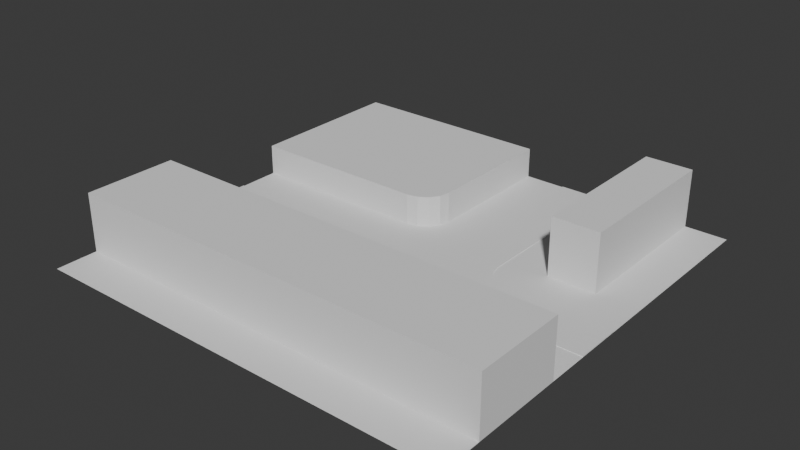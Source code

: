 # Source: enviropment.blend  (saved by Blender 5.1.30; exported with 4.5.12 LTS)
import bpy
from mathutils import Matrix  # noqa: F401  (used for matrix-valued properties, if any)

bpy.ops.wm.read_factory_settings(use_empty=True)
scene = bpy.context.scene
scene.name = 'Scene'

# ---- collections
col_collection = bpy.data.collections.new('Collection'); scene.collection.children.link(col_collection)

# ---- world
world_world = bpy.data.worlds.new('World'); scene.world = world_world
world_world.use_nodes = True; world_world.node_tree.nodes.clear()
_N = world_world.node_tree.nodes; _L = world_world.node_tree.links
n0 = _N.new('ShaderNodeOutputWorld'); n0.name = 'World Output'; n0.location = (200, 100)
n1 = _N.new('ShaderNodeBackground'); n1.name = 'Background'; n1.location = (-200, 100)
n1.inputs[0].default_value = (0.05088, 0.05088, 0.05088, 1.0)
_L.new(n1.outputs[0], n0.inputs[0])
n0.is_active_output = True
world_world.color = (0.05088, 0.05088, 0.05088)
world_world.sun_shadow_jitter_overblur = 0.0

# ---- meshes
me_plane = bpy.data.meshes.new('Plane')
me_plane.from_pydata([(-1.0, -1.0, 0.0), (1.0, -1.0, 0.0), (-1.0, 1.0, 0.0), (1.0, 1.0, 0.0)], [], [(0, 1, 3, 2)])
_uv = me_plane.uv_layers.new(name='UVMap')
_uv.uv.foreach_set('vector', [0.0, 0.0, 1.0, 0.0, 1.0, 1.0, 0.0, 1.0])
me_plane.update()
me_cube_006 = bpy.data.meshes.new('Cube.006')
me_cube_006.from_pydata([(-53.44, -17.08, -5.466), (-53.44, -17.08, 5.466), (-53.44, 41.31, -5.466), (-53.44, 41.31, 5.466), (21.12, 41.31, -5.466), (21.12, 41.31, 5.466), (21.12, -7.081, -5.466), (11.12, -17.08, -5.466), (20.36, -10.91, -5.466), (18.19, -14.15, -5.466), (14.95, -16.32, -5.466), (11.12, -17.08, 5.466), (21.12, -7.081, 5.466), (14.95, -16.32, 5.466), (18.19, -14.15, 5.466), (20.36, -10.91, 5.466)], [], [(0, 1, 3, 2), (2, 3, 5, 4), (11, 7, 10, 13), (13, 10, 9, 14), (14, 9, 8, 15), (15, 8, 6, 12), (2, 4, 6, 8, 9, 10, 7, 0), (4, 5, 12, 6), (7, 11, 1, 0), (5, 3, 1, 11, 13, 14, 15, 12)])
_uv = me_cube_006.uv_layers.new(name='UVMap')
_uv.uv.foreach_set('vector', [0.375, 0.0, 0.625, 0.0, 0.625, 0.25, 0.375, 0.25, 0.375, 0.25, 0.625, 0.25, 0.625, 0.5, 0.375, 0.5, 0.6516, 0.8033, 0.3484, 0.8033, 0.3586, 0.78, 0.6414, 0.78, 0.6414, 0.78, 0.3586, 0.78, 0.3672, 0.7391, 0.6328, 0.7391, 0.6328, 0.7391, 0.3672, 0.7391, 0.373, 0.6808, 0.627, 0.6808, 0.627, 0.6808, 0.373, 0.6808, 0.375, 0.6379, 0.625, 0.6379, 0.125, 0.5, 0.375, 0.5, 0.375, 0.6379, 0.373, 0.6808, 0.3672, 0.7391, 0.3586, 0.78, 0.3484, 0.8033, 0.125, 0.75, 0.375, 0.5, 0.625, 0.5, 0.625, 0.6379, 0.375, 0.6379, 0.3484, 0.8033, 0.6516, 0.8033, 0.625, 1.0, 0.375, 1.0, 0.625, 0.5, 0.875, 0.5, 0.875, 0.75, 0.6516, 0.8033, 0.6414, 0.78, 0.6328, 0.7391, 0.627, 0.6808, 0.625, 0.6379])
me_cube_006.update()
me_cube_007 = bpy.data.meshes.new('Cube.007')
me_cube_007.from_pydata([(-29.2, -8.538, -10.47), (-29.2, -8.538, 10.47), (-29.2, 8.538, -10.47), (-29.2, 8.538, 10.47), (29.2, -8.538, -10.47), (29.2, -8.538, 10.47), (29.2, 8.538, -10.47), (29.2, 8.538, 10.47)], [], [(0, 1, 3, 2), (2, 3, 7, 6), (6, 7, 5, 4), (4, 5, 1, 0), (2, 6, 4, 0), (7, 3, 1, 5)])
_uv = me_cube_007.uv_layers.new(name='UVMap')
_uv.uv.foreach_set('vector', [0.375, 0.0, 0.625, 0.0, 0.625, 0.25, 0.375, 0.25, 0.375, 0.25, 0.625, 0.25, 0.625, 0.5, 0.375, 0.5, 0.375, 0.5, 0.625, 0.5, 0.625, 0.75, 0.375, 0.75, 0.375, 0.75, 0.625, 0.75, 0.625, 1.0, 0.375, 1.0, 0.125, 0.5, 0.375, 0.5, 0.375, 0.75, 0.125, 0.75, 0.625, 0.5, 0.875, 0.5, 0.875, 0.75, 0.625, 0.75])
me_cube_007.update()
me_cube_008 = bpy.data.meshes.new('Cube.008')
me_cube_008.from_pydata([(-76.53, -16.62, -10.47), (-76.53, -16.62, 10.47), (-76.53, 16.62, -10.47), (-76.53, 16.62, 10.47), (76.53, -16.62, -10.47), (76.53, -16.62, 10.47), (76.53, 16.62, -10.47), (76.53, 16.62, 10.47)], [], [(0, 1, 3, 2), (2, 3, 7, 6), (6, 7, 5, 4), (4, 5, 1, 0), (2, 6, 4, 0), (7, 3, 1, 5)])
_uv = me_cube_008.uv_layers.new(name='UVMap')
_uv.uv.foreach_set('vector', [0.375, 0.0, 0.625, 0.0, 0.625, 0.25, 0.375, 0.25, 0.375, 0.25, 0.625, 0.25, 0.625, 0.5, 0.375, 0.5, 0.375, 0.5, 0.625, 0.5, 0.625, 0.75, 0.375, 0.75, 0.375, 0.75, 0.625, 0.75, 0.625, 1.0, 0.375, 1.0, 0.125, 0.5, 0.375, 0.5, 0.375, 0.75, 0.125, 0.75, 0.625, 0.5, 0.875, 0.5, 0.875, 0.75, 0.625, 0.75])
me_cube_008.update()
me_cube_009 = bpy.data.meshes.new('Cube.009')
me_cube_009.from_pydata([(-92.46, -26.02, -0.1247), (-92.46, -26.02, 0.1247), (60.59, -26.02, -0.1247), (60.59, -26.02, 0.1247), (-92.46, -9.605, -0.1247), (-92.46, -9.605, 0.1247), (60.59, -9.605, -0.1247), (60.59, -9.605, 0.1247), (13.52, 63.79, -0.1247), (13.52, 63.79, 0.1247), (-2.898, 63.79, -0.1247), (-2.898, 63.79, 0.1247), (-12.9, -9.605, -0.1247), (-2.898, 0.3949, -0.1247), (-9.071, -8.844, -0.1247), (-5.827, -6.676, -0.1247), (-3.659, -3.432, -0.1247), (-2.898, 0.3949, 0.1247), (-12.9, -9.605, 0.1247), (-3.659, -3.432, 0.1247), (-5.827, -6.676, 0.1247), (-9.071, -8.844, 0.1247), (13.52, 0.3949, -0.1247), (23.52, -9.605, -0.1247), (14.28, -3.432, -0.1247), (16.45, -6.676, -0.1247), (19.69, -8.844, -0.1247), (23.52, -9.605, 0.1247), (13.52, 0.3949, 0.1247), (19.69, -8.844, 0.1247), (16.45, -6.676, 0.1247), (14.28, -3.432, 0.1247)], [], [(2, 3, 1, 0), (2, 6, 7, 3), (8, 10, 11, 9), (0, 1, 5, 4), (12, 18, 21, 14), (14, 21, 20, 15), (15, 20, 19, 16), (16, 19, 17, 13), (5, 18, 12, 4), (13, 17, 11, 10), (22, 28, 31, 24), (24, 31, 30, 25), (25, 30, 29, 26), (26, 29, 27, 23), (0, 4, 12, 14, 15, 16, 13, 10, 8, 22, 24, 25, 26, 23, 6, 2), (23, 27, 7, 6), (8, 9, 28, 22), (1, 3, 7, 27, 29, 30, 31, 28, 9, 11, 17, 19, 20, 21, 18, 5)])
_uv = me_cube_009.uv_layers.new(name='UVMap')
_uv.uv.foreach_set('vector', [0.375, 0.75, 0.625, 0.75, 0.625, 1.0, 0.375, 1.0, 0.375, 0.75, 0.375, 0.5, 0.625, 0.5, 0.625, 0.75, 0.375, 0.75, 0.375, 0.5, 0.625, 0.5, 0.625, 0.75, 0.375, 1.0, 0.625, 1.0, 0.625, 0.25, 0.375, 0.25, 0.04187, 0.02791, 0.06979, 0.02791, 0.03116, -0.0001013, 0.01869, -0.0001013, 0.01869, -0.0001013, 0.03116, -0.0001013, -0.02164, -0.03996, -0.01298, -0.03996, -0.01298, -0.03996, -0.02164, -0.03996, 0.04076, 0.02441, 0.02446, 0.02441, 0.02446, 0.02441, 0.04076, 0.02441, 0.08516, 0.06813, 0.05109, 0.06813, 0.625, 0.25, 0.06979, 0.02791, 0.04187, 0.02791, 0.375, 0.25, 0.05109, 0.06813, 0.08516, 0.06813, 0.625, 0.5, 0.375, 0.5, 0.375, 0.9659, 0.625, 0.9659, 0.6289, 0.9871, 0.3774, 0.9871, 0.3774, 0.9871, 0.6289, 0.9871, 0.6334, 1.012, 0.38, 1.012, 0.38, 1.012, 0.6334, 1.012, 0.6275, 0.9418, 0.3765, 0.9418, 0.3765, 0.9418, 0.6275, 0.9418, 0.625, 0.8938, 0.375, 0.8938, 0.375, 1.0, 0.375, 0.25, 0.04187, 0.02791, 0.01869, -0.0001013, -0.01298, -0.03996, 0.02446, 0.02441, 0.05109, 0.06813, 0.375, 0.5, 0.375, 0.75, 0.375, 0.9659, 0.3774, 0.9871, 0.38, 1.012, 0.3765, 0.9418, 0.375, 0.8938, 0.375, 0.5, 0.375, 0.75, 0.375, 0.8938, 0.625, 0.8938, 0.625, 0.5, 0.375, 0.5, 0.375, 0.75, 0.625, 0.75, 0.625, 0.9659, 0.375, 0.9659, 0.625, 1.0, 0.625, 0.75, 0.625, 0.5, 0.625, 0.8938, 0.6275, 0.9418, 0.6334, 1.012, 0.6289, 0.9871, 0.625, 0.9659, 0.625, 0.75, 0.625, 0.5, 0.08516, 0.06813, 0.04076, 0.02441, -0.02164, -0.03996, 0.03116, -0.0001013, 0.06979, 0.02791, 0.625, 0.25])
me_cube_009.update()

# ---- objects
ob_plane = bpy.data.objects.new('Plane', me_plane)
ob_cube = bpy.data.objects.new('Cube', me_cube_006)
ob_cube_006 = bpy.data.objects.new('Cube.006', me_cube_007)
ob_cube_007 = bpy.data.objects.new('Cube.007', me_cube_008)
ob_cube_008 = bpy.data.objects.new('Cube.008', me_cube_009)
ob_empty = bpy.data.objects.new('Empty', None)

# ---- transforms, parenting, visibility, modifiers, constraints
ob_plane.location = (0.0, 0.0, 0.0)
ob_plane.scale = (76.53, 76.53, 0.0)
ob_cube.location = (-23.09, 35.21, 5.466)
ob_cube_006.location = (52.99, 47.33, 10.47)
ob_cube_006.rotation_euler = (0.0, -0.0, -1.571)
ob_cube_007.location = (0.0, -44.9, 10.47)
ob_cube_008.location = (15.93, 12.74, 0.1247)
ob_empty.location = (6.6, 5.198, 0.0)
ob_empty.scale = (54.61, 54.61, 54.61)
ob_empty.empty_display_type = 'IMAGE'
ob_empty.empty_display_size = 5.0
ob_empty.empty_image_depth = 'BACK'
ob_empty.show_empty_image_perspective = False
ob_empty.empty_image_side = 'FRONT'

# ---- collection membership
col_collection.objects.link(ob_plane)
col_collection.objects.link(ob_cube)
col_collection.objects.link(ob_cube_006)
col_collection.objects.link(ob_cube_007)
col_collection.objects.link(ob_cube_008)
col_collection.objects.link(ob_empty)

# ---- scene / render settings (as saved in the file)
scene.frame_start = 1; scene.frame_end = 250; scene.frame_set(1)
scene.render.engine = 'BLENDER_EEVEE_NEXT'
scene.render.bake_bias = 0.0
scene.render.bake_samples = 0
scene.cycles.sampling_pattern = 'TABULATED_SOBOL'
scene.eevee.use_volume_custom_range = False
bpy.context.view_layer.update()

# ---- added for rendering (the .blend has no active camera and no usable light): camera, sun
cam_auto = bpy.data.cameras.new('AutoCamera')
cam_auto.lens = 50.0
cam_auto.sensor_width = 36.0
cam_auto.clip_end = 3530.98
ob_auto_camera = bpy.data.objects.new('AutoCamera', cam_auto)
scene.collection.objects.link(ob_auto_camera)
ob_auto_camera.location = (201.196, -241.436, 171.423)
ob_auto_camera.rotation_euler = (1.09748, -7.21219e-08, 0.694738)
scene.camera = ob_auto_camera
light_auto_sun = bpy.data.lights.new('AutoSun', 'SUN')
light_auto_sun.energy = 3.0
light_auto_sun.angle = 0.0523599
ob_auto_sun = bpy.data.objects.new('AutoSun', light_auto_sun)
scene.collection.objects.link(ob_auto_sun)
ob_auto_sun.rotation_euler = (0.872665, 0.174533, 0.523599)
bpy.context.view_layer.update()
